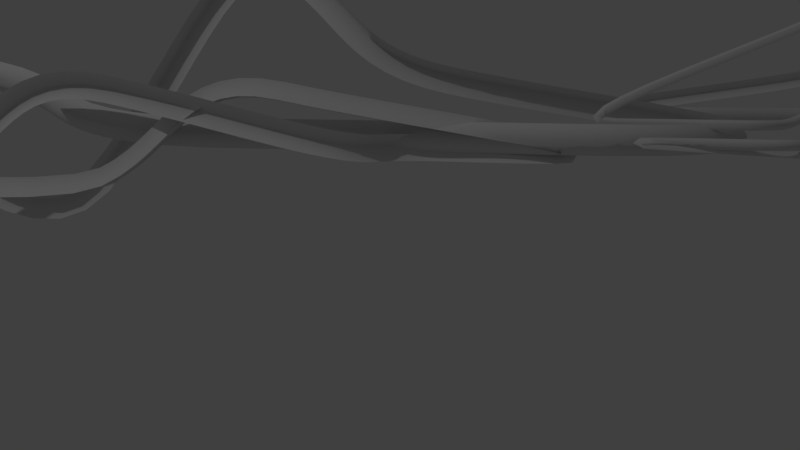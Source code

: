# Source: snake.blend  (saved by Blender 2.78.0; exported with 4.5.12 LTS)
import bpy
from mathutils import Matrix  # noqa: F401  (used for matrix-valued properties, if any)

bpy.ops.wm.read_factory_settings(use_empty=True)
scene = bpy.context.scene
scene.name = 'Scene'

# ---- collections
col_collection_1 = bpy.data.collections.new('Collection 1'); scene.collection.children.link(col_collection_1)

# ---- world
world_world = bpy.data.worlds.new('World'); scene.world = world_world
world_world.use_nodes = True; world_world.node_tree.nodes.clear()
_N = world_world.node_tree.nodes; _L = world_world.node_tree.links
n0 = _N.new('ShaderNodeOutputWorld'); n0.name = 'World Output'; n0.location = (300, 300)
n1 = _N.new('ShaderNodeBackground'); n1.name = 'Background'; n1.location = (10, 300)
n1.inputs[0].default_value = (0.05088, 0.05088, 0.05088, 1.0)
_L.new(n1.outputs[0], n0.inputs[0])
n0.is_active_output = True
world_world.color = (0.05088, 0.05088, 0.05088)
world_world.use_sun_shadow = False
world_world.sun_shadow_jitter_overblur = 0.0
world_world.cycles.sampling_method = 'MANUAL'

# ---- cameras
cam_camera = bpy.data.cameras.new('Camera')
cam_camera.clip_end = 200.0
cam_camera.lens = 35.0
cam_camera.sensor_width = 32.0
cam_camera.sensor_height = 18.0
cam_camera.ortho_scale = 7.314
cam_camera.dof.focus_distance = 0.0

# ---- lights
light_lamp = bpy.data.lights.new('Lamp', 'POINT')
light_lamp.transmission_factor = 0.0
light_lamp.cutoff_distance = 30.0
light_lamp.energy = 100.0
light_lamp.shadow_buffer_clip_start = 1.001
light_lamp.shadow_soft_size = 0.1
light_lamp.shadow_maximum_resolution = 0.006
light_lamp.use_absolute_resolution = True

# ---- curves / text
cu_beziercurve_010 = bpy.data.curves.new('BezierCurve.010', 'CURVE')
cu_beziercurve_010.dimensions = '3D'
_sp = cu_beziercurve_010.splines.new('BEZIER'); _sp.bezier_points.add(7)
_sp.bezier_points.foreach_set('co', [-25.63, -2.583, 8.434, -7.454, -0.4657, 1.497, -4.255, -0.4838, 1.599, -1.0, 0.0, 0.0, 1.0, 0.0, 0.0, -2.255, -0.4838, 1.599, -5.454, -0.4657, 1.497, -23.63, -2.583, 8.434])
_sp.bezier_points.foreach_set('handle_left', [-32.72, -3.409, 11.14, -8.702, -0.4587, 1.457, -5.525, -0.6726, 2.224, -1.5, -0.5, 0.0, 0.0, 0.0, 0.0, -0.9841, -0.2949, 0.9749, -4.205, -0.4728, 1.537, -16.53, -1.756, 5.726])
_sp.bezier_points.foreach_set('handle_right', [-18.53, -1.756, 5.726, -6.205, -0.4728, 1.537, -2.984, -0.2949, 0.9749, -0.5, 0.5, 0.0, 2.0, 0.0, 0.0, -3.525, -0.6726, 2.224, -6.702, -0.4587, 1.457, -30.72, -3.409, 11.14])
for _p, _l, _r in zip(_sp.bezier_points, ['ALIGNED', 'ALIGNED', 'ALIGNED', 'ALIGNED', 'ALIGNED', 'ALIGNED', 'ALIGNED', 'ALIGNED'], ['ALIGNED', 'ALIGNED', 'ALIGNED', 'ALIGNED', 'ALIGNED', 'ALIGNED', 'ALIGNED', 'ALIGNED']): _p.handle_left_type = _l; _p.handle_right_type = _r
_sp.order_u = 0
_sp.order_v = 0
cu_beziercurve_010.use_path = True
cu_beziercurve_010.use_path_clamp = True
cu_beziercurve_010.bevel_resolution = 0
cu_beziercurve_010.bevel_depth = 0.06
cu_beziercurve_010.fill_mode = 'HALF'
cu_beziercurve_009 = bpy.data.curves.new('BezierCurve.009', 'CURVE')
cu_beziercurve_009.dimensions = '3D'
_sp = cu_beziercurve_009.splines.new('BEZIER'); _sp.bezier_points.add(9)
_sp.bezier_points.foreach_set('co', [13.46, -0.4131, -1.804, 10.09, 0.3277, 0.7416, 2.446, 0.2701, 0.6294, 0.6817, -0.01715, -0.3241, -1.0, 0.0, 0.0, 1.0, 0.0, 0.0, 2.682, -0.01715, -0.3241, 4.446, 0.2701, 0.6294, 12.09, 0.3277, 0.7416, 15.46, -0.4131, -1.804])
_sp.bezier_points.foreach_set('handle_left', [14.78, -0.7024, -2.798, 13.08, 0.3503, 0.7854, 3.135, 0.3822, 1.002, 1.338, -0.02385, -0.4507, -1.5, -0.5, 0.0, 0.0, 0.0, 0.0, 2.025, -0.01045, -0.1976, 3.757, 0.1579, 0.2571, 9.108, 0.3052, 0.6978, 14.15, -0.1239, -0.8102])
_sp.bezier_points.foreach_set('handle_right', [12.15, -0.1239, -0.8102, 7.108, 0.3052, 0.6978, 1.757, 0.1579, 0.2571, 0.02516, -0.01045, -0.1976, -0.5, 0.5, 0.0, 2.0, 0.0, 0.0, 3.338, -0.02385, -0.4507, 5.135, 0.3822, 1.002, 15.08, 0.3503, 0.7854, 16.78, -0.7024, -2.798])
for _p, _l, _r in zip(_sp.bezier_points, ['ALIGNED', 'ALIGNED', 'ALIGNED', 'ALIGNED', 'ALIGNED', 'ALIGNED', 'ALIGNED', 'ALIGNED', 'ALIGNED', 'ALIGNED'], ['ALIGNED', 'ALIGNED', 'ALIGNED', 'ALIGNED', 'ALIGNED', 'ALIGNED', 'ALIGNED', 'ALIGNED', 'ALIGNED', 'ALIGNED']): _p.handle_left_type = _l; _p.handle_right_type = _r
_sp.order_u = 0
_sp.order_v = 0
cu_beziercurve_009.use_path = True
cu_beziercurve_009.use_path_clamp = True
cu_beziercurve_009.bevel_resolution = 0
cu_beziercurve_009.bevel_depth = 0.07
cu_beziercurve_009.fill_mode = 'HALF'
cu_beziercurve_008 = bpy.data.curves.new('BezierCurve.008', 'CURVE')
cu_beziercurve_008.dimensions = '3D'
_sp = cu_beziercurve_008.splines.new('BEZIER'); _sp.bezier_points.add(11)
_sp.bezier_points.foreach_set('co', [-30.92, 0.7695, -1.579, -20.45, 0.4108, -0.5214, -9.471, 0.3956, -1.452, -7.376, 0.1858, -0.4601, -5.774, 0.04466, 0.1895, -3.744, 0.07603, -0.1757, -1.0, 0.0, 0.0, 1.0, 0.0, 0.0, -1.744, 0.07603, -0.1757, -3.774, 0.04466, 0.1895, -5.376, 0.1858, -0.4601, -7.471, 0.3956, -1.452])
_sp.bezier_points.foreach_set('handle_left', [-35.01, 0.9095, -1.992, -24.74, 0.4168, -0.1582, -10.29, 0.4775, -1.839, -8.001, 0.2409, -0.7137, -6.567, 0.03241, 0.3321, -4.815, 0.1057, -0.2443, -1.5, -0.5, 0.0, 0.0, 0.0, 0.0, -0.6724, 0.04634, -0.1071, -2.982, 0.0569, 0.04692, -4.751, 0.1307, -0.2065, -6.653, 0.3137, -1.065])
_sp.bezier_points.foreach_set('handle_right', [-26.83, 0.6294, -1.166, -16.17, 0.4049, -0.8846, -8.653, 0.3137, -1.065, -6.751, 0.1307, -0.2065, -4.982, 0.0569, 0.04692, -2.672, 0.04634, -0.1071, -0.5, 0.5, 0.0, 2.0, 0.0, 0.0, -2.815, 0.1057, -0.2443, -4.567, 0.03241, 0.3321, -6.001, 0.2409, -0.7137, -8.289, 0.4775, -1.839])
for _p, _l, _r in zip(_sp.bezier_points, ['ALIGNED', 'ALIGNED', 'ALIGNED', 'ALIGNED', 'ALIGNED', 'ALIGNED', 'ALIGNED', 'ALIGNED', 'ALIGNED', 'ALIGNED', 'ALIGNED', 'ALIGNED'], ['ALIGNED', 'ALIGNED', 'ALIGNED', 'ALIGNED', 'ALIGNED', 'ALIGNED', 'ALIGNED', 'ALIGNED', 'ALIGNED', 'ALIGNED', 'ALIGNED', 'ALIGNED']): _p.handle_left_type = _l; _p.handle_right_type = _r
_sp.order_u = 0
_sp.order_v = 0
cu_beziercurve_008.use_path = True
cu_beziercurve_008.use_path_clamp = True
cu_beziercurve_008.bevel_resolution = 0
cu_beziercurve_008.bevel_depth = 0.072
cu_beziercurve_008.fill_mode = 'HALF'
cu_beziercurve_007 = bpy.data.curves.new('BezierCurve.007', 'CURVE')
cu_beziercurve_007.dimensions = '3D'
_sp = cu_beziercurve_007.splines.new('BEZIER'); _sp.bezier_points.add(11)
_sp.bezier_points.foreach_set('co', [-28.67, 1.007, -0.665, -19.4, 1.012, -2.005, -16.79, 0.4832, 0.0984, -6.116, 0.1032, 0.3606, -4.065, 0.2512, -0.6251, -1.0, 0.0, 0.0, 1.0, 0.0, 0.0, -2.065, 0.2512, -0.6251, -4.116, 0.1032, 0.3606, -14.79, 0.4832, 0.0984, -17.4, 1.012, -2.005, -26.67, 1.007, -0.665])
_sp.bezier_points.foreach_set('handle_left', [-32.29, 1.005, -0.1417, -20.43, 1.218, -2.827, -20.95, 0.6315, -0.003981, -6.916, 0.04539, 0.7455, -5.262, 0.3493, -0.8692, -1.5, -0.5, 0.0, 0.0, 0.0, 0.0, -0.8684, 0.1531, -0.3811, -3.315, 0.161, -0.02423, -10.62, 0.3348, 0.2008, -16.38, 0.8053, -1.184, -23.05, 1.009, -1.188])
_sp.bezier_points.foreach_set('handle_right', [-25.05, 1.009, -1.188, -18.38, 0.8053, -1.184, -12.62, 0.3348, 0.2008, -5.315, 0.161, -0.02423, -2.868, 0.1531, -0.3811, -0.5, 0.5, 0.0, 2.0, 0.0, 0.0, -3.262, 0.3493, -0.8692, -4.916, 0.04539, 0.7455, -18.95, 0.6315, -0.003981, -18.43, 1.218, -2.827, -30.29, 1.005, -0.1417])
for _p, _l, _r in zip(_sp.bezier_points, ['ALIGNED', 'ALIGNED', 'ALIGNED', 'ALIGNED', 'ALIGNED', 'ALIGNED', 'ALIGNED', 'ALIGNED', 'ALIGNED', 'ALIGNED', 'ALIGNED', 'ALIGNED'], ['ALIGNED', 'ALIGNED', 'ALIGNED', 'ALIGNED', 'ALIGNED', 'ALIGNED', 'ALIGNED', 'ALIGNED', 'ALIGNED', 'ALIGNED', 'ALIGNED', 'ALIGNED']): _p.handle_left_type = _l; _p.handle_right_type = _r
_sp.order_u = 0
_sp.order_v = 0
cu_beziercurve_007.use_path = True
cu_beziercurve_007.use_path_clamp = True
cu_beziercurve_007.bevel_resolution = 0
cu_beziercurve_007.bevel_depth = 0.156
cu_beziercurve_007.fill_mode = 'HALF'
cu_beziercurve_005 = bpy.data.curves.new('BezierCurve.005', 'CURVE')
cu_beziercurve_005.dimensions = '3D'
_sp = cu_beziercurve_005.splines.new('BEZIER'); _sp.bezier_points.add(13)
_sp.bezier_points.foreach_set('co', [5.577, -1.753, 3.245, 4.547, -0.8439, 1.29, 3.256, -0.3376, 0.2838, 1.71, -0.08986, -0.2245, 0.9057, -0.396, 0.7323, 0.1588, -0.1622, 0.235, -1.0, 0.0, 0.0, 1.0, 0.0, 0.0, 2.159, -0.1622, 0.235, 2.906, -0.396, 0.7323, 3.71, -0.08986, -0.2245, 5.256, -0.3376, 0.2838, 6.547, -0.8439, 1.29, 7.577, -1.753, 3.245])
_sp.bezier_points.foreach_set('handle_left', [5.98, -2.108, 4.008, 5.052, -1.042, 1.683, 3.86, -0.4343, 0.4823, 2.024, 0.02965, -0.5981, 1.197, -0.4873, 0.9265, 0.6112, -0.2255, 0.3268, -1.5, -0.5, 0.0, 0.0, 0.0, 0.0, 1.706, -0.09886, 0.1433, 2.614, -0.3047, 0.5382, 3.396, -0.2094, 0.149, 4.653, -0.2409, 0.08537, 6.043, -0.6462, 0.8973, 7.175, -1.398, 2.482])
_sp.bezier_points.foreach_set('handle_right', [5.175, -1.398, 2.482, 4.043, -0.6462, 0.8973, 2.653, -0.2409, 0.08537, 1.396, -0.2094, 0.149, 0.6141, -0.3047, 0.5382, -0.2936, -0.09886, 0.1433, -0.5, 0.5, 0.0, 2.0, 0.0, 0.0, 2.611, -0.2255, 0.3268, 3.197, -0.4873, 0.9265, 4.024, 0.02965, -0.5981, 5.86, -0.4343, 0.4823, 7.052, -1.042, 1.683, 7.98, -2.108, 4.008])
for _p, _l, _r in zip(_sp.bezier_points, ['ALIGNED', 'ALIGNED', 'ALIGNED', 'ALIGNED', 'ALIGNED', 'ALIGNED', 'ALIGNED', 'ALIGNED', 'ALIGNED', 'ALIGNED', 'ALIGNED', 'ALIGNED', 'ALIGNED', 'ALIGNED'], ['ALIGNED', 'ALIGNED', 'ALIGNED', 'ALIGNED', 'ALIGNED', 'ALIGNED', 'ALIGNED', 'ALIGNED', 'ALIGNED', 'ALIGNED', 'ALIGNED', 'ALIGNED', 'ALIGNED', 'ALIGNED']): _p.handle_left_type = _l; _p.handle_right_type = _r
_sp.order_u = 0
_sp.order_v = 0
cu_beziercurve_005.use_path = True
cu_beziercurve_005.use_path_clamp = True
cu_beziercurve_005.bevel_resolution = 0
cu_beziercurve_005.bevel_depth = 0.064
cu_beziercurve_005.fill_mode = 'HALF'

# ---- objects
ob_snake6 = bpy.data.objects.new('Snake6', cu_beziercurve_010)
ob_snake5 = bpy.data.objects.new('Snake5', cu_beziercurve_009)
ob_snake4 = bpy.data.objects.new('Snake4', cu_beziercurve_008)
ob_sanke3 = bpy.data.objects.new('Sanke3', cu_beziercurve_007)
ob_snake1 = bpy.data.objects.new('snake1', cu_beziercurve_005)
ob_refrence = bpy.data.objects.new('refrence', None)
ob_lamp = bpy.data.objects.new('Lamp', light_lamp)
ob_camera = bpy.data.objects.new('Camera', cam_camera)
ob_eye = bpy.data.objects.new('Eye', None)

# ---- transforms, parenting, visibility, modifiers, constraints
ob_snake6.location = (-0.3518, -2.001, 1.133)
ob_snake6.scale = (0.3566, 0.3566, 0.3566)
ob_snake6.lineart.crease_threshold = 0.0
ob_snake5.location = (-0.819, -2.98, 1.151)
ob_snake5.rotation_euler = (0.0, 3.142, 0.0)
ob_snake5.scale = (0.5872, 0.5872, 0.5872)
ob_snake5.lineart.crease_threshold = 0.0
ob_snake4.location = (-0.3765, -1.689, 1.069)
ob_snake4.scale = (0.3021, 0.3021, 0.3021)
ob_snake4.lineart.crease_threshold = 0.0
ob_sanke3.location = (0.6562, -1.829, 1.028)
ob_sanke3.scale = (-0.3628, -0.3628, -0.3628)
ob_sanke3.lineart.crease_threshold = 0.0
ob_snake1.location = (0.5378, -2.035, 1.072)
ob_snake1.lineart.crease_threshold = 0.0
ob_refrence.location = (4.802, -4.717, -0.8672)
ob_refrence.rotation_euler = (1.574, 0.0, 3.142)
ob_refrence.scale = (6.791, 6.791, 6.791)
ob_refrence.empty_display_type = 'IMAGE'
ob_refrence.empty_image_offset = (0.0, 0.0)
ob_refrence.hide_viewport = True
ob_refrence.lineart.crease_threshold = 0.0
ob_lamp.location = (4.076, 1.005, 5.904)
ob_lamp.rotation_euler = (0.6503, 0.05522, 1.866)
ob_lamp.lock_rotations_4d = False
ob_lamp.empty_display_type = 'ARROWS'
ob_lamp.color = (0.0, 0.0, 0.0, 0.0)
ob_lamp.lineart.crease_threshold = 0.0
ob_camera.location = (0.9394, 1.734, 1.27)
ob_camera.rotation_euler = (1.416, -0.01047, 3.136)
ob_camera.lock_rotations_4d = False
ob_camera.empty_display_type = 'ARROWS'
ob_camera.color = (0.0, 0.0, 0.0, 0.0)
ob_camera.display_type = 'WIRE'
ob_camera.lineart.crease_threshold = 0.0
ob_eye.location = (-0.8815, 0.1674, 3.605)
ob_eye.scale = (0.5792, 0.5792, 0.5792)
ob_eye.empty_image_offset = (0.0, 0.0)
ob_eye.lineart.crease_threshold = 0.0

# ---- collection membership
col_collection_1.objects.link(ob_snake6)
col_collection_1.objects.link(ob_snake5)
col_collection_1.objects.link(ob_snake4)
col_collection_1.objects.link(ob_sanke3)
col_collection_1.objects.link(ob_snake1)
col_collection_1.objects.link(ob_refrence)
col_collection_1.objects.link(ob_lamp)
col_collection_1.objects.link(ob_camera)
col_collection_1.objects.link(ob_eye)

# ---- scene / render settings (as saved in the file)
scene.camera = ob_camera
scene.frame_start = 1; scene.frame_end = 250; scene.frame_set(1)
scene.render.engine = 'CYCLES'
scene.render.resolution_percentage = 50
scene.render.fps = 60
scene.render.dither_intensity = 0.0
scene.cycles.use_denoising = False
scene.cycles.samples = 128
scene.cycles.sampling_pattern = 'TABULATED_SOBOL'
scene.cycles.light_sampling_threshold = 0.0
scene.cycles.use_adaptive_sampling = False
scene.cycles.use_light_tree = False
scene.cycles.blur_glossy = 0.0
scene.cycles.sample_clamp_indirect = 0.0
scene.view_settings.view_transform = 'Standard'
bpy.context.view_layer.update()
